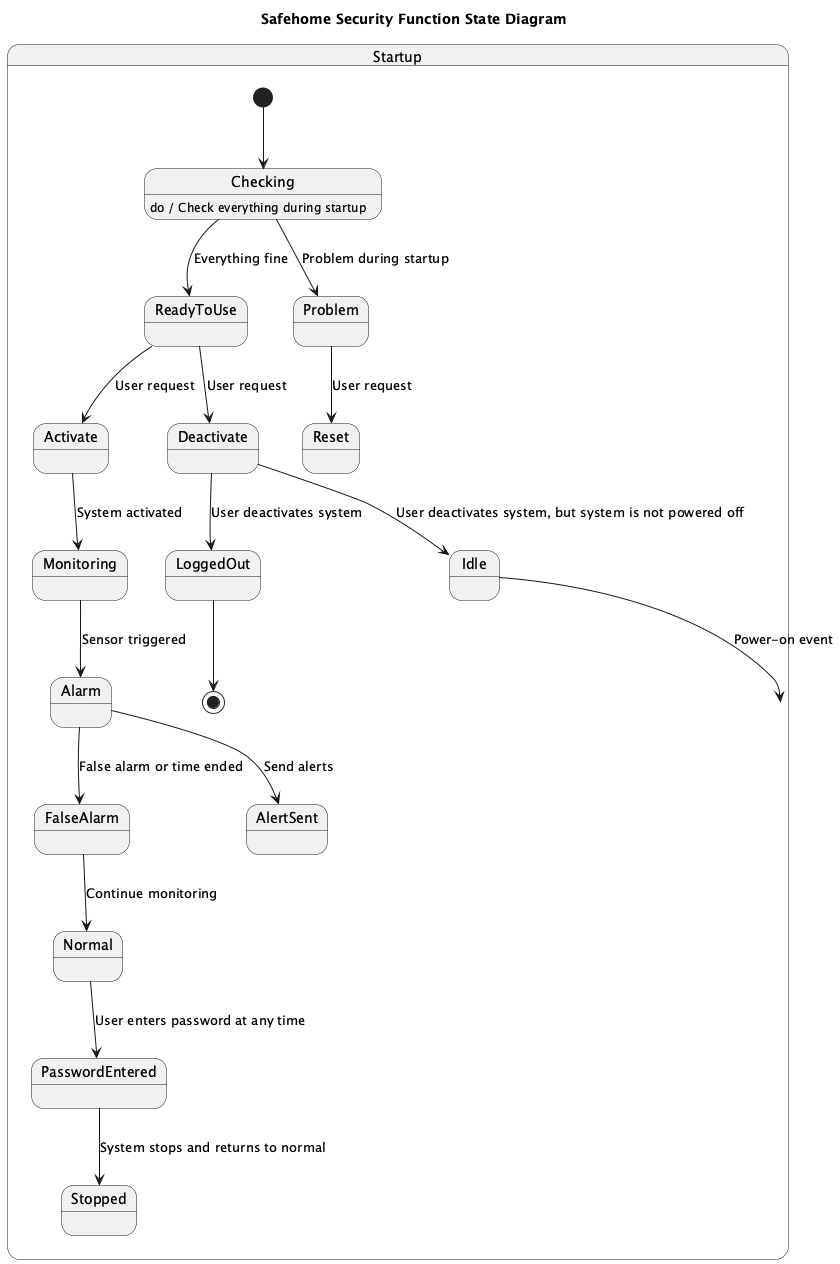

The diagram above was rendered by PlantUML. Its source (embedded in the PNG):
@startuml
title Safehome Security Function State Diagram

state Startup {
  [*] --> Checking

  state Checking
  Checking : do / Check everything during startup

  state ReadyToUse
  Checking --> ReadyToUse : Everything fine

  state Problem
  Checking --> Problem : Problem during startup

  state Reset
  Problem --> Reset : User request

  state Activate
  ReadyToUse --> Activate : User request

  state Deactivate
  ReadyToUse --> Deactivate : User request

  state Monitoring
  Activate --> Monitoring : System activated

  state Alarm
  Monitoring --> Alarm : Sensor triggered

  state FalseAlarm
  Alarm --> FalseAlarm : False alarm or time ended

  state Normal
  FalseAlarm --> Normal : Continue monitoring

  state AlertSent
  Alarm --> AlertSent : Send alerts

  state PasswordEntered
  Normal --> PasswordEntered : User enters password at any time

  state Stopped
  PasswordEntered --> Stopped : System stops and returns to normal

  state LoggedOut
  Deactivate --> LoggedOut : User deactivates system
  LoggedOut --> [*]

  state Idle
  Deactivate --> Idle : User deactivates system, but system is not powered off
  Idle --> Startup : Power-on event
@enduml